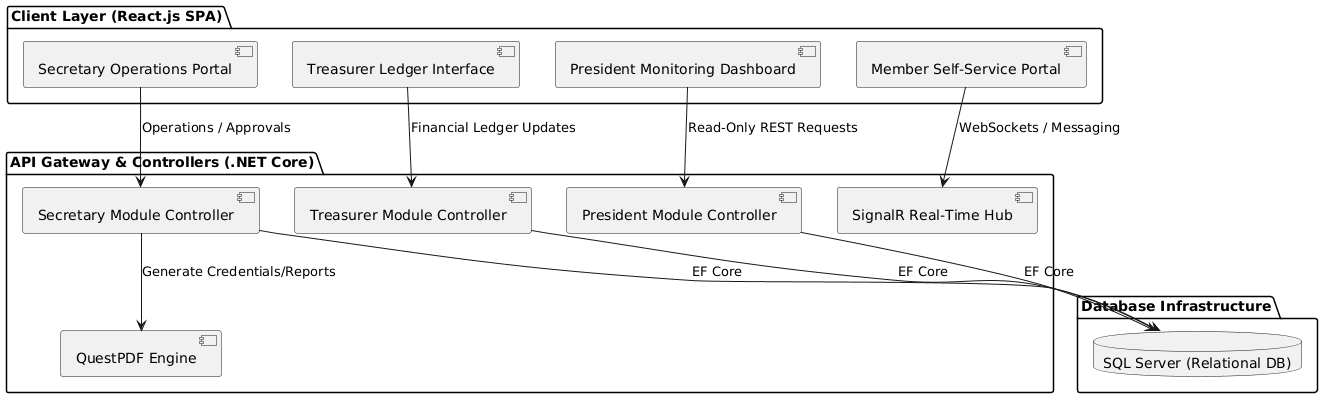

The diagram above was rendered by PlantUML. Its source (embedded in the PNG):
@startuml
package "Client Layer (React.js SPA)" {
  [President Monitoring Dashboard] as PresUI
  [Secretary Operations Portal] as SecUI
  [Treasurer Ledger Interface] as TrUI
  [Member Self-Service Portal] as MemUI
}

package "API Gateway & Controllers (.NET Core)" {
  component [President Module Controller] as PresCtrl
  component [Secretary Module Controller] as SecCtrl
  component [Treasurer Module Controller] as TrCtrl
  component [SignalR Real-Time Hub] as HubComp
  component [QuestPDF Engine] as PdfComp
}

package "Database Infrastructure" {
  database "SQL Server (Relational DB)" as DB
}

PresUI --> PresCtrl : Read-Only REST Requests
SecUI --> SecCtrl : Operations / Approvals
TrUI --> TrCtrl : Financial Ledger Updates
MemUI --> HubComp : WebSockets / Messaging

PresCtrl --> DB : EF Core
SecCtrl --> DB : EF Core
TrCtrl --> DB : EF Core
SecCtrl --> PdfComp : Generate Credentials/Reports
@enduml